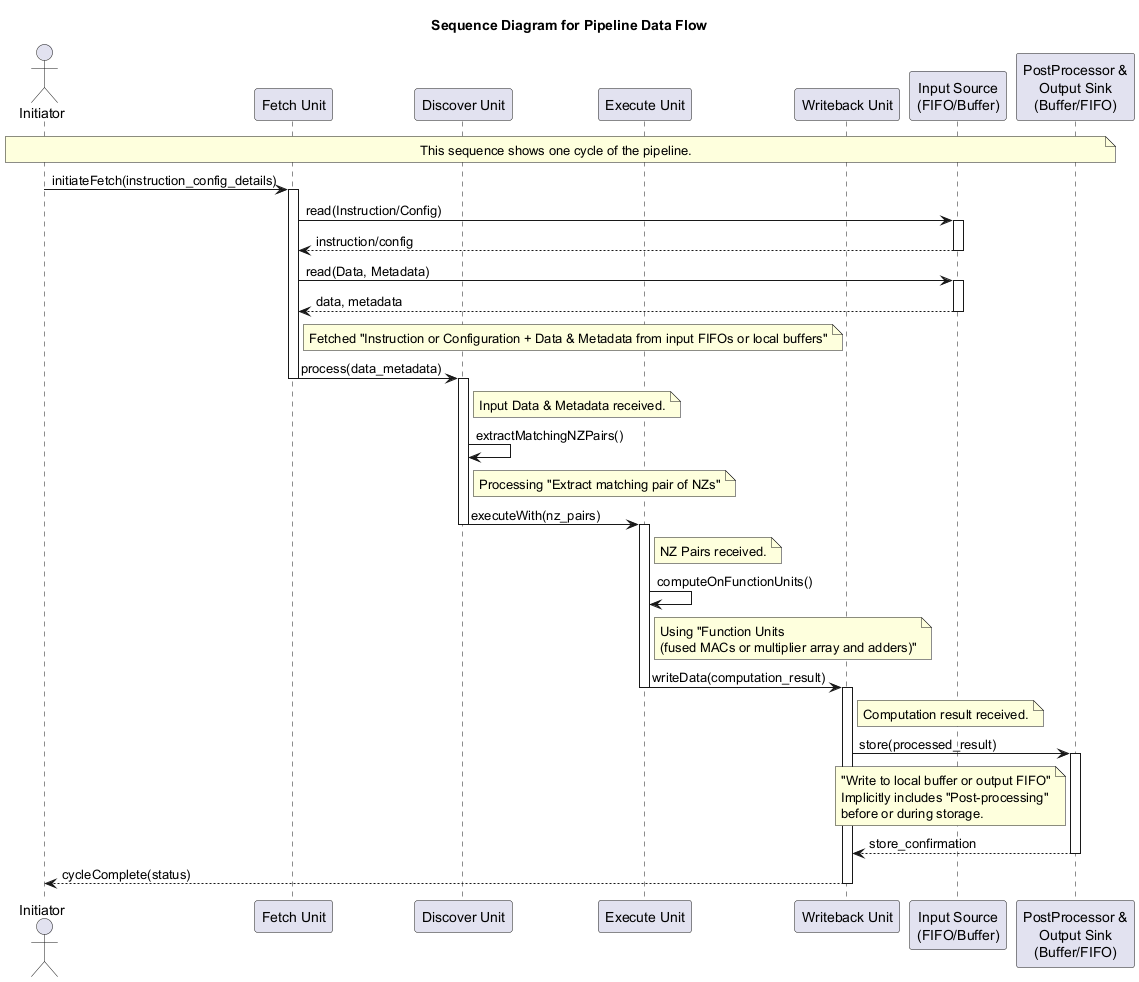

The diagram above was rendered by PlantUML. Its source (embedded in the PNG):
@startuml
title Sequence Diagram for Pipeline Data Flow

actor Initiator
participant FetchUnit as "Fetch Unit"
participant DiscoverUnit as "Discover Unit"
participant ExecuteUnit as "Execute Unit"
participant WritebackUnit as "Writeback Unit"
participant InputSource as "Input Source\n(FIFO/Buffer)"
participant OutputSink as "PostProcessor &\nOutput Sink\n(Buffer/FIFO)"

note over Initiator, OutputSink: This sequence shows one cycle of the pipeline.

Initiator -> FetchUnit : initiateFetch(instruction_config_details)
activate FetchUnit

FetchUnit -> InputSource : read(Instruction/Config)
activate InputSource
InputSource --> FetchUnit : instruction/config
deactivate InputSource

FetchUnit -> InputSource : read(Data, Metadata)
activate InputSource
InputSource --> FetchUnit : data, metadata
deactivate InputSource
note right of FetchUnit: Fetched "Instruction or Configuration + Data & Metadata from input FIFOs or local buffers"

FetchUnit -> DiscoverUnit : process(data_metadata)
deactivate FetchUnit
activate DiscoverUnit
note right of DiscoverUnit: Input Data & Metadata received.

DiscoverUnit -> DiscoverUnit : extractMatchingNZPairs()
note right of DiscoverUnit: Processing "Extract matching pair of NZs"

DiscoverUnit -> ExecuteUnit : executeWith(nz_pairs)
deactivate DiscoverUnit
activate ExecuteUnit
note right of ExecuteUnit: NZ Pairs received.

ExecuteUnit -> ExecuteUnit : computeOnFunctionUnits()
note right of ExecuteUnit
  Using "Function Units
  (fused MACs or multiplier array and adders)"
end note

ExecuteUnit -> WritebackUnit : writeData(computation_result)
deactivate ExecuteUnit
activate WritebackUnit
note right of WritebackUnit: Computation result received.

WritebackUnit -> OutputSink : store(processed_result)
activate OutputSink
note left of OutputSink
  "Write to local buffer or output FIFO"
  Implicitly includes "Post-processing"
  before or during storage.
end note
OutputSink --> WritebackUnit : store_confirmation
deactivate OutputSink

WritebackUnit --> Initiator : cycleComplete(status)
deactivate WritebackUnit

@enduml